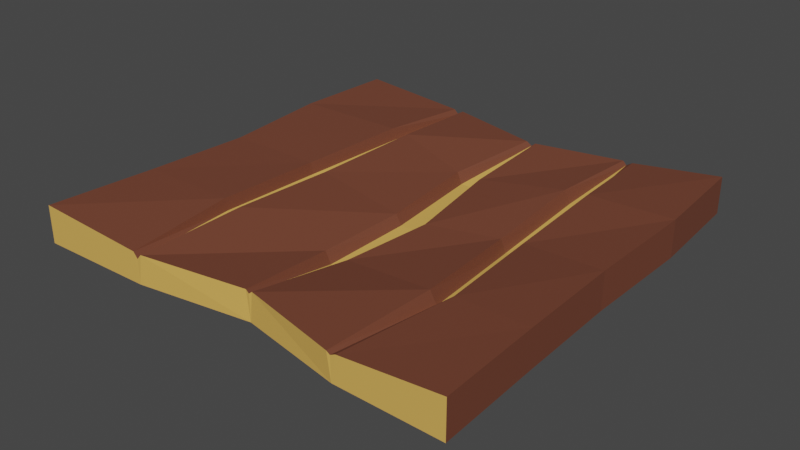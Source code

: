 # Source: chairSeat_normal.blend  (saved by Blender 3.4.6; exported with 4.5.12 LTS)
import bpy
from mathutils import Matrix  # noqa: F401  (used for matrix-valued properties, if any)

bpy.ops.wm.read_factory_settings(use_empty=True)
scene = bpy.context.scene
scene.name = 'Scene'

# ---- materials (node trees are filled in below, after node groups)
mat_bark = bpy.data.materials.new('bark')
mat_bark.use_transparent_shadow = False
mat_wood = bpy.data.materials.new('wood')
mat_wood.use_transparent_shadow = False

# ---- material node trees
mat_bark.use_nodes = True; mat_bark.node_tree.nodes.clear()
_N = mat_bark.node_tree.nodes; _L = mat_bark.node_tree.links
n0 = _N.new('ShaderNodeBsdfPrincipled'); n0.name = 'Principled BSDF'; n0.location = (10, 300)
n0.distribution = 'GGX'
n0.subsurface_method = 'RANDOM_WALK_SKIN'
n0.inputs[0].default_value = (0.1752, 0.0555, 0.03088, 1.0)
n0.inputs[3].default_value = 1.45
n0.inputs[27].default_value = (0.0, 0.0, 0.0, 1.0)
n0.inputs[28].default_value = 1.0
n1 = _N.new('ShaderNodeOutputMaterial'); n1.name = 'Material Output'; n1.location = (300, 300)
_L.new(n0.outputs[0], n1.inputs[0])
n1.is_active_output = True
mat_wood.use_nodes = True; mat_wood.node_tree.nodes.clear()
_N = mat_wood.node_tree.nodes; _L = mat_wood.node_tree.links
n0 = _N.new('ShaderNodeBsdfPrincipled'); n0.name = 'Principled BSDF'; n0.location = (10, 300)
n0.distribution = 'GGX'
n0.subsurface_method = 'RANDOM_WALK_SKIN'
n0.inputs[0].default_value = (0.7765, 0.4447, 0.1003, 1.0)
n0.inputs[3].default_value = 1.45
n0.inputs[27].default_value = (0.0, 0.0, 0.0, 1.0)
n0.inputs[28].default_value = 1.0
n1 = _N.new('ShaderNodeOutputMaterial'); n1.name = 'Material Output'; n1.location = (300, 300)
_L.new(n0.outputs[0], n1.inputs[0])
n1.is_active_output = True

# ---- world
world_world = bpy.data.worlds.new('World'); scene.world = world_world
world_world.use_nodes = True; world_world.node_tree.nodes.clear()
_N = world_world.node_tree.nodes; _L = world_world.node_tree.links
n0 = _N.new('ShaderNodeOutputWorld'); n0.name = 'World Output'; n0.location = (300, 300)
n1 = _N.new('ShaderNodeBackground'); n1.name = 'Background'; n1.location = (10, 300)
n1.inputs[0].default_value = (0.05088, 0.05088, 0.05088, 1.0)
_L.new(n1.outputs[0], n0.inputs[0])
n0.is_active_output = True
world_world.color = (0.05088, 0.05088, 0.05088)
world_world.use_sun_shadow = False
world_world.sun_shadow_jitter_overblur = 0.0

# ---- meshes
me_cube_001 = bpy.data.meshes.new('Cube.001')
me_cube_001.from_pydata([(-0.2037, -0.1959, -0.01723), (-0.2037, -0.1959, 0.01723), (-0.1967, 0.199, -0.01723), (-0.1967, 0.199, 0.01723), (0.2006, -0.1967, -0.01723), (0.2006, -0.1967, 0.01723), (0.188, 0.2014, -0.01723), (0.188, 0.2014, 0.01723), (0.1008, 0.1961, -0.01724), (0.01237, 0.1753, -0.01778), (-0.08633, 0.1944, -0.01733), (-0.0864, 0.1943, 0.006833), (0.0126, 0.1754, 0.006523), (0.1003, 0.1959, 0.004868), (-0.09492, -0.1944, -0.0165), (0.006978, -0.176, -0.01847), (0.104, -0.1952, -0.01741), (0.1035, -0.1951, 0.004623), (0.007108, -0.1761, 0.005716), (-0.09503, -0.1943, 0.005499), (-0.2006, 0.1034, -0.01723), (-0.1928, 0.002295, -0.01859), (-0.1959, -0.09643, -0.01737), (-0.1959, -0.09643, 0.01697), (-0.1928, 0.002295, 0.0155), (-0.2006, 0.1034, 0.01723), (0.1967, -0.09957, -0.01735), (0.1928, -5.826e-05, -0.01871), (0.1951, 0.1034, -0.01725), (0.1951, 0.1034, 0.01715), (0.1928, -5.826e-05, 0.01536), (0.1967, -0.09957, 0.01699), (0.09638, 0.1089, -0.002158), (0.09638, 0.01563, -0.01036), (0.1105, -0.09094, -0.003747), (-0.003138, 0.08936, -0.006488), (0.00638, -0.005583, -0.007148), (0.001067, -0.08469, -0.01172), (-0.09457, 0.1081, 0.005899), (-0.1027, 0.004691, 0.003959), (-0.1022, -0.09643, 0.006772), (-0.08953, 0.108, -0.03001), (-0.09631, 0.003749, -0.04203), (-0.09638, -0.09643, -0.03425), (0.003967, 0.08953, -0.02991), (0.01608, -0.005195, -0.04104), (0.007116, -0.08462, -0.03019), (0.1015, 0.1087, -0.02317), (0.1017, 0.01498, -0.03072), (0.1152, -0.0912, -0.02451), (-0.08452, 0.1081, 0.00494), (-0.09049, 0.003037, 0.001964), (-0.091, -0.09643, 0.00545), (0.01108, 0.08936, -0.006418), (0.02666, -0.005583, -0.006992), (0.01315, -0.08469, -0.01159), (0.1059, 0.1089, -0.001246), (0.1059, 0.01563, -0.008863), (0.12, -0.09094, -0.002576), (-0.08132, 0.1945, 0.01112), (-0.09051, -0.1945, 0.01052), (-0.08116, 0.1078, 0.01448), (-0.0865, 0.002651, 0.01135), (-0.08721, -0.09643, 0.0147), (-0.09909, -0.1944, 0.0107), (-0.09118, 0.1945, 0.01125), (-0.09787, 0.1079, 0.01616), (-0.1055, 0.004616, 0.01425), (-0.1051, -0.09643, 0.01701), (0.007583, 0.1751, 0.00982), (-0.007891, 0.08968, 0.003734), (0.0007221, -0.005103, 0.001683), (-0.00431, -0.08469, -0.001355), (0.003809, -0.1758, 0.008067), (0.01668, 0.1752, 0.009854), (0.009888, -0.1758, 0.0081), (0.01582, 0.08971, 0.003498), (0.03054, -0.004512, 0.001551), (0.01856, -0.08442, -0.001665), (0.09669, 0.1962, 0.008271), (0.09108, 0.1084, 0.00944), (0.09204, 0.01427, 0.001417), (0.1044, -0.09128, 0.007511), (0.1005, -0.1954, 0.00707), (0.1058, 0.1963, 0.00832), (0.1085, -0.1953, 0.007209), (0.1128, 0.1084, 0.01157), (0.1127, 0.0144, 0.004277), (0.126, -0.09162, 0.01038)], [], [(20, 25, 3, 2), (8, 84, 7, 6), (26, 31, 5, 4), (14, 64, 1, 0), (49, 26, 4, 16), (68, 23, 1, 64), (58, 34, 17), (55, 37, 18), (52, 40, 19), (10, 65, 11), (9, 69, 12), (8, 79, 13), (14, 60, 19), (63, 52, 19, 60), (15, 75, 18), (78, 55, 18, 75), (16, 85, 17), (88, 58, 17, 85), (84, 13, 56, 86), (86, 56, 57, 87), (87, 57, 58, 88), (74, 12, 53, 76), (76, 53, 54, 77), (77, 54, 55, 78), (59, 11, 50, 61), (61, 50, 51, 62), (62, 51, 52, 63), (11, 38, 50), (50, 38, 39, 51), (51, 39, 40, 52), (12, 35, 53), (53, 35, 36, 54), (54, 36, 37, 55), (13, 32, 56), (56, 32, 33, 57), (57, 33, 34, 58), (65, 3, 25, 66), (66, 25, 24, 67), (67, 24, 23, 68), (8, 6, 28, 47), (47, 28, 27, 48), (48, 27, 26, 49), (6, 7, 29, 28), (28, 29, 30, 27), (27, 30, 31, 26), (0, 1, 23, 22), (22, 23, 24, 21), (21, 24, 25, 20), (71, 62, 63, 72), (70, 61, 62, 71), (69, 59, 61, 70), (72, 63, 60, 73), (15, 73, 60, 14), (10, 11, 59), (39, 67, 68, 40), (38, 66, 67, 39), (11, 65, 66, 38), (21, 42, 43, 22), (20, 41, 42, 21), (2, 10, 41, 20), (2, 3, 65, 10), (22, 43, 14, 0), (40, 68, 64, 19), (14, 19, 64), (15, 18, 73), (37, 72, 73, 18), (12, 69, 70, 35), (35, 70, 71, 36), (36, 71, 72, 37), (42, 45, 46, 43), (41, 44, 45, 42), (10, 9, 44, 41), (10, 59, 69, 9), (43, 46, 15, 14), (81, 77, 78, 82), (80, 76, 77, 81), (79, 74, 76, 80), (82, 78, 75, 83), (16, 83, 75, 15), (9, 12, 74), (16, 17, 83), (34, 82, 83, 17), (13, 79, 80, 32), (32, 80, 81, 33), (33, 81, 82, 34), (45, 48, 49, 46), (44, 47, 48, 45), (9, 8, 47, 44), (9, 74, 79, 8), (46, 49, 16, 15), (30, 87, 88, 31), (29, 86, 87, 30), (7, 84, 86, 29), (31, 88, 85, 5), (4, 5, 85, 16), (8, 13, 84)])
me_cube_001.polygons.foreach_set('material_index', [0, 1, 0, 1, 0, 0, 1, 1, 1, 1, 1, 1, 1, 0, 1, 0, 1, 0, 0, 0, 0, 0, 0, 0, 0, 0, 0, 1, 1, 1, 1, 1, 1, 1, 1, 1, 0, 0, 0, 0, 0, 0, 0, 0, 0, 0, 0, 0, 0, 0, 0, 0, 1, 1, 0, 0, 0, 0, 0, 0, 1, 0, 0, 1, 1, 0, 0, 0, 0, 0, 0, 0, 1, 0, 0, 0, 0, 0, 1, 1, 1, 0, 0, 0, 0, 0, 0, 0, 1, 0, 0, 0, 0, 0, 1, 1])
_uv = me_cube_001.uv_layers.new(name='UVMap')
_uv.uv.foreach_set('vector', [0.375, 0.1899, 0.625, 0.1899, 0.625, 0.25, 0.375, 0.25, 0.375, 0.4478, 0.625, 0.4478, 0.625, 0.5, 0.375, 0.5, 0.375, 0.6851, 0.625, 0.6851, 0.625, 0.75, 0.375, 0.75, 0.375, 0.9394, 0.625, 0.9394, 0.625, 1.0, 0.375, 1.0, 0.3228, 0.6851, 0.375, 0.6851, 0.375, 0.75, 0.3228, 0.75, 0.8144, 0.6851, 0.875, 0.6851, 0.875, 0.75, 0.8144, 0.75, 0.6816, 0.6851, 0.6875, 0.6851, 0.6816, 0.75, 0.7411, 0.6851, 0.75, 0.6851, 0.7411, 0.75, 0.8079, 0.6851, 0.8125, 0.6851, 0.8079, 0.75, 0.375, 0.3106, 0.625, 0.3106, 0.625, 0.3125, 0.375, 0.3716, 0.625, 0.3716, 0.625, 0.375, 0.375, 0.4342, 0.625, 0.4342, 0.625, 0.4375, 0.375, 0.9305, 0.625, 0.9305, 0.625, 0.9329, 0.8055, 0.6851, 0.8079, 0.6851, 0.8079, 0.75, 0.8055, 0.75, 0.375, 0.8632, 0.625, 0.8632, 0.625, 0.8661, 0.7382, 0.6851, 0.7411, 0.6851, 0.7411, 0.75, 0.7382, 0.75, 0.375, 0.8022, 0.625, 0.8022, 0.625, 0.8066, 0.6772, 0.6851, 0.6816, 0.6851, 0.6816, 0.75, 0.6772, 0.75, 0.6772, 0.5, 0.6816, 0.5, 0.6816, 0.5601, 0.6772, 0.5601, 0.6772, 0.5601, 0.6816, 0.5601, 0.6816, 0.6226, 0.6772, 0.6226, 0.6772, 0.6226, 0.6816, 0.6226, 0.6816, 0.6851, 0.6772, 0.6851, 0.7382, 0.5, 0.7411, 0.5, 0.7411, 0.5601, 0.7382, 0.5601, 0.7382, 0.5601, 0.7411, 0.5601, 0.7411, 0.6226, 0.7382, 0.6226, 0.7382, 0.6226, 0.7411, 0.6226, 0.7411, 0.6851, 0.7382, 0.6851, 0.8055, 0.5, 0.8079, 0.5, 0.8079, 0.5601, 0.8055, 0.5601, 0.8055, 0.5601, 0.8079, 0.5601, 0.8079, 0.6226, 0.8055, 0.6226, 0.8055, 0.6226, 0.8079, 0.6226, 0.8079, 0.6851, 0.8055, 0.6851, 0.8125, 0.5, 0.8125, 0.5601, 0.8079, 0.5601, 0.8079, 0.5601, 0.8125, 0.5601, 0.8125, 0.6226, 0.8079, 0.6226, 0.8079, 0.6226, 0.8125, 0.6226, 0.8125, 0.6851, 0.8079, 0.6851, 0.75, 0.5, 0.75, 0.5601, 0.7411, 0.5601, 0.7411, 0.5601, 0.75, 0.5601, 0.75, 0.6226, 0.7411, 0.6226, 0.7411, 0.6226, 0.75, 0.6226, 0.75, 0.6851, 0.7411, 0.6851, 0.6875, 0.5, 0.6875, 0.5601, 0.6816, 0.5601, 0.6816, 0.5601, 0.6875, 0.5601, 0.6875, 0.6226, 0.6816, 0.6226, 0.6816, 0.6226, 0.6875, 0.6226, 0.6875, 0.6851, 0.6816, 0.6851, 0.8144, 0.5, 0.875, 0.5, 0.875, 0.5601, 0.8144, 0.5601, 0.8144, 0.5601, 0.875, 0.5601, 0.875, 0.6226, 0.8144, 0.6226, 0.8144, 0.6226, 0.875, 0.6226, 0.875, 0.6851, 0.8144, 0.6851, 0.3228, 0.5, 0.375, 0.5, 0.375, 0.5601, 0.3228, 0.5601, 0.3228, 0.5601, 0.375, 0.5601, 0.375, 0.6226, 0.3228, 0.6226, 0.3228, 0.6226, 0.375, 0.6226, 0.375, 0.6851, 0.3228, 0.6851, 0.375, 0.5, 0.625, 0.5, 0.625, 0.5601, 0.375, 0.5601, 0.375, 0.5601, 0.625, 0.5601, 0.625, 0.6226, 0.375, 0.6226, 0.375, 0.6226, 0.625, 0.6226, 0.625, 0.6851, 0.375, 0.6851, 0.375, 0.0, 0.625, 0.0, 0.625, 0.06491, 0.375, 0.06491, 0.375, 0.06491, 0.625, 0.06491, 0.625, 0.1274, 0.375, 0.1274, 0.375, 0.1274, 0.625, 0.1274, 0.625, 0.1899, 0.375, 0.1899, 0.7534, 0.6226, 0.8055, 0.6226, 0.8055, 0.6851, 0.7534, 0.6851, 0.7534, 0.5601, 0.8055, 0.5601, 0.8055, 0.6226, 0.7534, 0.6226, 0.7534, 0.5, 0.8055, 0.5, 0.8055, 0.5601, 0.7534, 0.5601, 0.7534, 0.6851, 0.8055, 0.6851, 0.8055, 0.75, 0.7534, 0.75, 0.375, 0.8784, 0.625, 0.8784, 0.625, 0.9305, 0.375, 0.9305, 0.375, 0.3171, 0.625, 0.3171, 0.625, 0.3195, 0.8125, 0.6226, 0.8144, 0.6226, 0.8144, 0.6851, 0.8125, 0.6851, 0.8125, 0.5601, 0.8144, 0.5601, 0.8144, 0.6226, 0.8125, 0.6226, 0.8125, 0.5, 0.8144, 0.5, 0.8144, 0.5601, 0.8125, 0.5601, 0.125, 0.6226, 0.1856, 0.6226, 0.1856, 0.6851, 0.125, 0.6851, 0.125, 0.5601, 0.1856, 0.5601, 0.1856, 0.6226, 0.125, 0.6226, 0.125, 0.5, 0.1856, 0.5, 0.1856, 0.5601, 0.125, 0.5601, 0.375, 0.25, 0.625, 0.25, 0.625, 0.3106, 0.375, 0.3106, 0.125, 0.6851, 0.1856, 0.6851, 0.1856, 0.75, 0.125, 0.75, 0.8125, 0.6851, 0.8144, 0.6851, 0.8144, 0.75, 0.8125, 0.75, 0.375, 0.9375, 0.625, 0.9375, 0.625, 0.9394, 0.375, 0.875, 0.625, 0.875, 0.625, 0.8784, 0.75, 0.6851, 0.7534, 0.6851, 0.7534, 0.75, 0.75, 0.75, 0.75, 0.5, 0.7534, 0.5, 0.7534, 0.5601, 0.75, 0.5601, 0.75, 0.5601, 0.7534, 0.5601, 0.7534, 0.6226, 0.75, 0.6226, 0.75, 0.6226, 0.7534, 0.6226, 0.7534, 0.6851, 0.75, 0.6851, 0.1945, 0.6226, 0.2466, 0.6226, 0.2466, 0.6851, 0.1945, 0.6851, 0.1945, 0.5601, 0.2466, 0.5601, 0.2466, 0.6226, 0.1945, 0.6226, 0.1945, 0.5, 0.2466, 0.5, 0.2466, 0.5601, 0.1945, 0.5601, 0.375, 0.3195, 0.625, 0.3195, 0.625, 0.3716, 0.375, 0.3716, 0.1945, 0.6851, 0.2466, 0.6851, 0.2466, 0.75, 0.1945, 0.75, 0.6908, 0.6226, 0.7382, 0.6226, 0.7382, 0.6851, 0.6908, 0.6851, 0.6908, 0.5601, 0.7382, 0.5601, 0.7382, 0.6226, 0.6908, 0.6226, 0.6908, 0.5, 0.7382, 0.5, 0.7382, 0.5601, 0.6908, 0.5601, 0.6908, 0.6851, 0.7382, 0.6851, 0.7382, 0.75, 0.6908, 0.75, 0.375, 0.8158, 0.625, 0.8158, 0.625, 0.8632, 0.375, 0.8632, 0.375, 0.3839, 0.625, 0.3839, 0.625, 0.3868, 0.375, 0.8125, 0.625, 0.8125, 0.625, 0.8158, 0.6875, 0.6851, 0.6908, 0.6851, 0.6908, 0.75, 0.6875, 0.75, 0.6875, 0.5, 0.6908, 0.5, 0.6908, 0.5601, 0.6875, 0.5601, 0.6875, 0.5601, 0.6908, 0.5601, 0.6908, 0.6226, 0.6875, 0.6226, 0.6875, 0.6226, 0.6908, 0.6226, 0.6908, 0.6851, 0.6875, 0.6851, 0.2618, 0.6226, 0.3092, 0.6226, 0.3092, 0.6851, 0.2618, 0.6851, 0.2618, 0.5601, 0.3092, 0.5601, 0.3092, 0.6226, 0.2618, 0.6226, 0.2618, 0.5, 0.3092, 0.5, 0.3092, 0.5601, 0.2618, 0.5601, 0.375, 0.3868, 0.625, 0.3868, 0.625, 0.4342, 0.375, 0.4342, 0.2618, 0.6851, 0.3092, 0.6851, 0.3092, 0.75, 0.2618, 0.75, 0.625, 0.6226, 0.6772, 0.6226, 0.6772, 0.6851, 0.625, 0.6851, 0.625, 0.5601, 0.6772, 0.5601, 0.6772, 0.6226, 0.625, 0.6226, 0.625, 0.5, 0.6772, 0.5, 0.6772, 0.5601, 0.625, 0.5601, 0.625, 0.6851, 0.6772, 0.6851, 0.6772, 0.75, 0.625, 0.75, 0.375, 0.75, 0.625, 0.75, 0.625, 0.8022, 0.375, 0.8022, 0.375, 0.4434, 0.625, 0.4434, 0.625, 0.4478])
me_cube_001.materials.append(mat_bark)
me_cube_001.materials.append(mat_wood)
me_cube_001.update()

# ---- objects
ob_seat = bpy.data.objects.new('seat', me_cube_001)

# ---- transforms, parenting, visibility, modifiers, constraints
ob_seat.location = (0.0, 0.0, 0.0)

# ---- collection membership
scene.collection.objects.link(ob_seat)

# ---- scene / render settings (as saved in the file)
scene.frame_start = 1; scene.frame_end = 250; scene.frame_set(1)
scene.render.engine = 'BLENDER_EEVEE_NEXT'
scene.cycles.sampling_pattern = 'TABULATED_SOBOL'
scene.cycles.use_light_tree = False
scene.view_settings.view_transform = 'Filmic'
bpy.context.view_layer.update()

# ---- added for rendering (the .blend has no active camera and no usable light): camera, sun
cam_auto = bpy.data.cameras.new('AutoCamera')
cam_auto.lens = 50.0
cam_auto.sensor_width = 36.0
cam_auto.clip_end = 1000.0
ob_auto_camera = bpy.data.objects.new('AutoCamera', cam_auto)
scene.collection.objects.link(ob_auto_camera)
ob_auto_camera.location = (0.526247, -0.631026, 0.409854)
ob_auto_camera.rotation_euler = (1.09748, -7.21219e-08, 0.694738)
scene.camera = ob_auto_camera
light_auto_sun = bpy.data.lights.new('AutoSun', 'SUN')
light_auto_sun.energy = 3.0
light_auto_sun.angle = 0.0523599
ob_auto_sun = bpy.data.objects.new('AutoSun', light_auto_sun)
scene.collection.objects.link(ob_auto_sun)
ob_auto_sun.rotation_euler = (0.872665, 0.174533, 0.523599)
bpy.context.view_layer.update()

